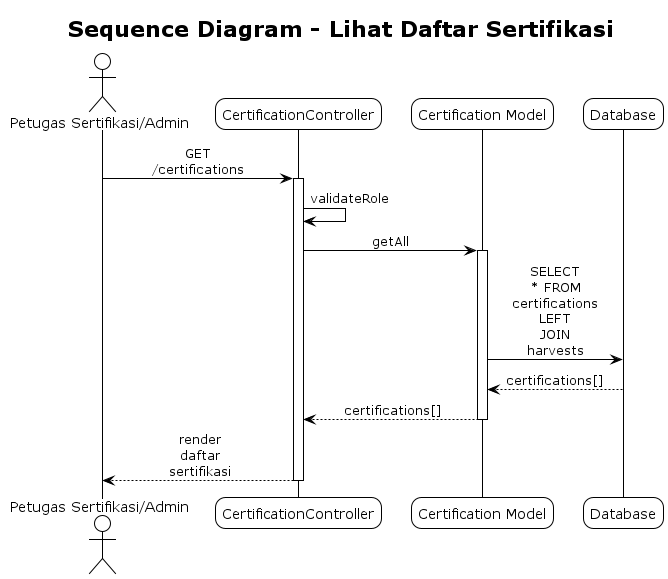

The diagram above was rendered by PlantUML. Its source (embedded in the PNG):
@startuml Sequence Diagram - Lihat Daftar Sertifikasi
!theme plain
skinparam sequenceMessageAlign center
skinparam roundcorner 20
skinparam maxmessagesize 60

title Sequence Diagram - Lihat Daftar Sertifikasi

actor "Petugas Sertifikasi/Admin" as User
participant "CertificationController" as Controller
participant "Certification Model" as Certification
participant "Database" as DB

User -> Controller: GET /certifications
activate Controller
Controller -> Controller: validateRole
Controller -> Certification: getAll
activate Certification
Certification -> DB: SELECT * FROM certifications LEFT JOIN harvests
DB --> Certification: certifications[]
Certification --> Controller: certifications[]
deactivate Certification

Controller --> User: render daftar sertifikasi
deactivate Controller

@enduml